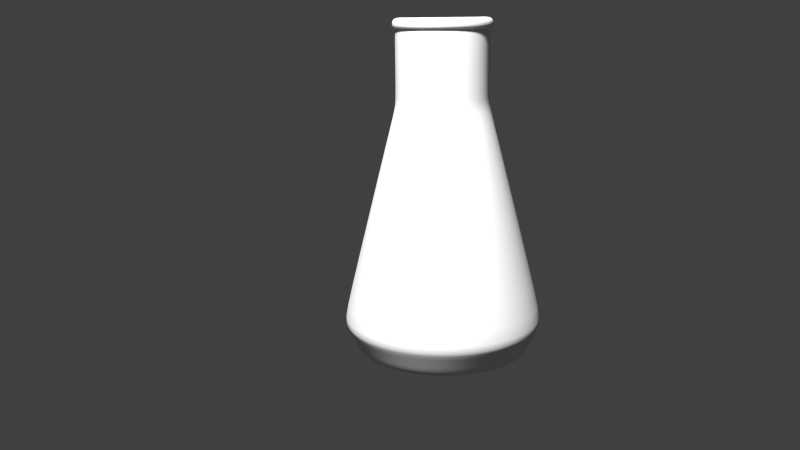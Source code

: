# Source: conical_flask01.blend  (saved by Blender 2.75.0; exported with 4.5.12 LTS)
import bpy
from mathutils import Matrix  # noqa: F401  (used for matrix-valued properties, if any)

bpy.ops.wm.read_factory_settings(use_empty=True)
scene = bpy.context.scene
scene.name = 'Scene'

# ---- collections
col_collection_15 = bpy.data.collections.new('Collection 15'); scene.collection.children.link(col_collection_15)
col_collection_20 = bpy.data.collections.new('Collection 20'); scene.collection.children.link(col_collection_20)

# ---- materials (node trees are filled in below, after node groups)
mat_conical_flask01 = bpy.data.materials.new('conical_flask01')
mat_conical_flask01.alpha_threshold = 0.0
mat_conical_flask01.use_transparent_shadow = False
mat_conical_flask01.roughness = 0.5

# ---- material node trees

# ---- world
world_world = bpy.data.worlds.new('World'); scene.world = world_world
world_world.color = (0.05088, 0.05088, 0.05088)
world_world.use_sun_shadow = False
world_world.sun_shadow_jitter_overblur = 0.0
world_world.cycles.sampling_method = 'MANUAL'
world_world.cycles.sample_map_resolution = 256

# ---- cameras
cam_camera = bpy.data.cameras.new('Camera')
cam_camera.clip_end = 100.0
cam_camera.lens = 35.0
cam_camera.sensor_width = 32.0
cam_camera.sensor_height = 18.0
cam_camera.ortho_scale = 7.314
cam_camera.dof.focus_distance = 0.0
cam_camera.dof.aperture_fstop = 128.0

# ---- lights
light_lamp = bpy.data.lights.new('Lamp', 'POINT')
light_lamp.transmission_factor = 0.0
light_lamp.cutoff_distance = 30.0
light_lamp.energy = 300.0
light_lamp.shadow_buffer_clip_start = 1.001
light_lamp.shadow_soft_size = 0.1
light_lamp.shadow_maximum_resolution = 0.006
light_lamp.use_absolute_resolution = True
light_lamp.cycles.use_multiple_importance_sampling = False

# ---- meshes
me_cylinder_001 = bpy.data.meshes.new('Cylinder.001')
me_cylinder_001.from_pydata([(2.728e-09, 0.6019, -1.0), (2.989e-08, 0.2716, 1.362), (0.1174, 0.5904, -1.0), (0.05299, 0.2664, 1.362), (0.2303, 0.5561, -1.0), (0.1039, 0.2509, 1.362), (0.3344, 0.5005, -1.0), (0.1509, 0.2258, 1.362), (0.4256, 0.4256, -1.0), (0.1921, 0.1921, 1.362), (0.5005, 0.3344, -1.0), (0.2258, 0.1509, 1.362), (0.5561, 0.2303, -1.0), (0.2509, 0.1039, 1.362), (0.5904, 0.1174, -1.0), (0.2664, 0.05299, 1.362), (0.6019, 4.26e-08, -1.0), (0.2716, 1.353e-07, 1.362), (0.5904, -0.1174, -1.0), (0.2664, -0.05299, 1.362), (0.5561, -0.2303, -1.0), (0.2509, -0.1039, 1.362), (0.5005, -0.3344, -1.0), (0.2258, -0.1509, 1.362), (0.4256, -0.4256, -1.0), (0.1921, -0.1921, 1.362), (0.3344, -0.5005, -1.0), (0.1509, -0.2258, 1.362), (0.2303, -0.5561, -1.0), (0.1039, -0.2509, 1.362), (0.1174, -0.5904, -1.0), (0.05299, -0.2664, 1.362), (-1.934e-07, -0.6019, -1.0), (-5.862e-08, -0.2716, 1.362), (-0.1174, -0.5904, -1.0), (-0.05299, -0.2664, 1.362), (-0.2303, -0.5561, -1.0), (-0.1039, -0.2509, 1.362), (-0.3344, -0.5005, -1.0), (-0.1509, -0.2258, 1.362), (-0.4256, -0.4256, -1.0), (-0.1921, -0.1921, 1.362), (-0.5005, -0.3344, -1.0), (-0.2258, -0.1509, 1.362), (-0.5561, -0.2303, -1.0), (-0.2509, -0.1039, 1.362), (-0.5904, -0.1174, -1.0), (-0.2664, -0.05299, 1.362), (-0.6019, 5.784e-07, -1.0), (-0.2716, 3.77e-07, 1.362), (-0.5904, 0.1174, -1.0), (-0.2664, 0.05299, 1.362), (-0.5561, 0.2303, -1.0), (-0.2509, 0.1039, 1.362), (-0.5005, 0.3344, -1.0), (-0.2258, 0.1509, 1.362), (-0.4256, 0.4256, -1.0), (-0.1921, 0.1921, 1.362), (-0.3344, 0.5005, -1.0), (-0.1509, 0.2258, 1.362), (-0.2303, 0.5561, -1.0), (-0.1039, 0.2509, 1.362), (-0.1174, 0.5904, -1.0), (-0.05299, 0.2664, 1.362), (-1.108e-08, 0.7182, -0.7541), (2.282e-08, 0.3243, 0.7664), (2.282e-08, 0.3243, 1.12), (2.282e-08, 0.3243, 1.292), (0.06326, 0.318, 1.292), (0.06326, 0.318, 1.12), (0.06326, 0.318, 0.7664), (0.1401, 0.7044, -0.7541), (0.1241, 0.2996, 1.292), (0.1241, 0.2996, 1.12), (0.1241, 0.2996, 0.7664), (0.2749, 0.6636, -0.7541), (0.1802, 0.2696, 1.292), (0.1802, 0.2696, 1.12), (0.1802, 0.2696, 0.7664), (0.399, 0.5972, -0.7541), (0.2293, 0.2293, 1.292), (0.2293, 0.2293, 1.12), (0.2293, 0.2293, 0.7664), (0.5079, 0.5079, -0.7541), (0.2696, 0.1802, 1.292), (0.2696, 0.1802, 1.12), (0.2696, 0.1802, 0.7664), (0.5972, 0.399, -0.7541), (0.2996, 0.1241, 1.292), (0.2996, 0.1241, 1.12), (0.2996, 0.1241, 0.7664), (0.6636, 0.2749, -0.7541), (0.318, 0.06326, 1.292), (0.318, 0.06326, 1.12), (0.318, 0.06326, 0.7664), (0.7044, 0.1401, -0.7541), (0.3243, 1.25e-07, 1.292), (0.3243, 1.25e-07, 1.12), (0.3243, 1.25e-07, 0.7664), (0.7182, 1.824e-08, -0.7541), (0.318, -0.06326, 1.292), (0.318, -0.06326, 1.12), (0.318, -0.06326, 0.7664), (0.7044, -0.1401, -0.7541), (0.2996, -0.1241, 1.292), (0.2996, -0.1241, 1.12), (0.2996, -0.1241, 0.7664), (0.6636, -0.2749, -0.7541), (0.2696, -0.1802, 1.292), (0.2696, -0.1802, 1.12), (0.2696, -0.1802, 0.7664), (0.5972, -0.399, -0.7541), (0.2293, -0.2293, 1.292), (0.2293, -0.2293, 1.12), (0.2293, -0.2293, 0.7664), (0.5079, -0.5079, -0.7541), (0.1802, -0.2696, 1.292), (0.1802, -0.2696, 1.12), (0.1802, -0.2696, 0.7664), (0.399, -0.5972, -0.7541), (0.1241, -0.2996, 1.292), (0.1241, -0.2996, 1.12), (0.1241, -0.2996, 0.7664), (0.2749, -0.6636, -0.7541), (0.06326, -0.318, 1.292), (0.06326, -0.318, 1.12), (0.06326, -0.318, 0.7664), (0.1401, -0.7044, -0.7541), (-8.284e-08, -0.3243, 1.292), (-8.284e-08, -0.3243, 1.12), (-8.284e-08, -0.3243, 0.7664), (-2.451e-07, -0.7182, -0.7541), (-0.06326, -0.318, 1.292), (-0.06326, -0.318, 1.12), (-0.06326, -0.318, 0.7664), (-0.1401, -0.7044, -0.7541), (-0.1241, -0.2996, 1.292), (-0.1241, -0.2996, 1.12), (-0.1241, -0.2996, 0.7664), (-0.2749, -0.6636, -0.7541), (-0.1802, -0.2696, 1.292), (-0.1802, -0.2696, 1.12), (-0.1802, -0.2696, 0.7664), (-0.399, -0.5972, -0.7541), (-0.2293, -0.2293, 1.292), (-0.2293, -0.2293, 1.12), (-0.2293, -0.2293, 0.7664), (-0.5079, -0.5079, -0.7541), (-0.2696, -0.1802, 1.292), (-0.2696, -0.1802, 1.12), (-0.2696, -0.1802, 0.7664), (-0.5972, -0.399, -0.7541), (-0.2996, -0.1241, 1.292), (-0.2996, -0.1241, 1.12), (-0.2996, -0.1241, 0.7664), (-0.6636, -0.2749, -0.7541), (-0.318, -0.06326, 1.292), (-0.318, -0.06326, 1.12), (-0.318, -0.06326, 0.7664), (-0.7044, -0.1401, -0.7541), (-0.3243, 4.136e-07, 1.292), (-0.3243, 4.136e-07, 1.12), (-0.3243, 4.136e-07, 0.7664), (-0.7182, 6.575e-07, -0.7541), (-0.318, 0.06326, 1.292), (-0.318, 0.06326, 1.12), (-0.318, 0.06326, 0.7664), (-0.7044, 0.1401, -0.7541), (-0.2996, 0.1241, 1.292), (-0.2996, 0.1241, 1.12), (-0.2996, 0.1241, 0.7664), (-0.6636, 0.2749, -0.7541), (-0.2696, 0.1802, 1.292), (-0.2696, 0.1802, 1.12), (-0.2696, 0.1802, 0.7664), (-0.5972, 0.399, -0.7541), (-0.2293, 0.2293, 1.292), (-0.2293, 0.2293, 1.12), (-0.2293, 0.2293, 0.7664), (-0.5079, 0.5079, -0.7541), (-0.1802, 0.2696, 1.292), (-0.1802, 0.2696, 1.12), (-0.1802, 0.2696, 0.7664), (-0.399, 0.5972, -0.7541), (-0.1241, 0.2996, 1.292), (-0.1241, 0.2996, 1.12), (-0.1241, 0.2996, 0.7664), (-0.2749, 0.6636, -0.7541), (-0.06326, 0.318, 1.292), (-0.06326, 0.318, 1.12), (-0.06326, 0.318, 0.7664), (-0.1401, 0.7044, -0.7541), (0.1385, 0.6964, -0.7715), (0.2717, 0.656, -0.7715), (0.3945, 0.5904, -0.7715), (0.5021, 0.5021, -0.7715), (0.5904, 0.3945, -0.7715), (0.656, 0.2717, -0.7715), (0.6964, 0.1385, -0.7715), (0.71, 1.996e-08, -0.7715), (0.6964, -0.1385, -0.7715), (0.656, -0.2717, -0.7715), (0.5904, -0.3945, -0.7715), (0.5021, -0.5021, -0.7715), (0.3945, -0.5904, -0.7715), (0.2717, -0.656, -0.7715), (0.1385, -0.6964, -0.7715), (-2.415e-07, -0.71, -0.7715), (-0.1385, -0.6964, -0.7715), (-0.2717, -0.656, -0.7715), (-0.3945, -0.5904, -0.7715), (-0.5021, -0.5021, -0.7715), (-0.5904, -0.3945, -0.7715), (-0.656, -0.2717, -0.7715), (-0.6964, -0.1385, -0.7715), (-0.71, 6.519e-07, -0.7715), (-0.6964, 0.1385, -0.7715), (-0.656, 0.2717, -0.7715), (-0.5904, 0.3945, -0.7715), (-0.5021, 0.5021, -0.7715), (-0.3945, 0.5904, -0.7715), (-0.2717, 0.656, -0.7715), (-0.1385, 0.6964, -0.7715), (-1.011e-08, 0.71, -0.7715), (0.121, 0.6082, -0.9615), (0.2373, 0.5729, -0.9615), (0.3445, 0.5156, -0.9615), (0.4385, 0.4385, -0.9615), (0.5156, 0.3445, -0.9615), (0.5729, 0.2373, -0.9615), (0.6082, 0.121, -0.9615), (0.6201, 3.879e-08, -0.9615), (0.6082, -0.121, -0.9615), (0.5729, -0.2373, -0.9615), (0.5156, -0.3445, -0.9615), (0.4385, -0.4385, -0.9615), (0.3445, -0.5156, -0.9615), (0.2373, -0.5729, -0.9615), (0.121, -0.6082, -0.9615), (-2.015e-07, -0.6201, -0.9615), (-0.121, -0.6082, -0.9615), (-0.2373, -0.5729, -0.9615), (-0.3445, -0.5156, -0.9615), (-0.4385, -0.4385, -0.9615), (-0.5156, -0.3445, -0.9615), (-0.5729, -0.2373, -0.9615), (-0.6082, -0.121, -0.9615), (-0.6201, 5.908e-07, -0.9615), (-0.6082, 0.121, -0.9615), (-0.5729, 0.2373, -0.9615), (-0.5156, 0.3445, -0.9615), (-0.4385, 0.4385, -0.9615), (-0.3445, 0.5156, -0.9615), (-0.2373, 0.5729, -0.9615), (-0.121, 0.6082, -0.9615), (5.637e-10, 0.6201, -0.9615), (2.223e-08, 0.3313, 0.7557), (0.06463, 0.3249, 0.7557), (0.1268, 0.3061, 0.7557), (0.1841, 0.2755, 0.7557), (0.2343, 0.2343, 0.7557), (0.2755, 0.1841, 0.7557), (0.3061, 0.1268, 0.7557), (0.3249, 0.06463, 0.7557), (0.3313, 1.229e-07, 0.7557), (0.3249, -0.06463, 0.7557), (0.3061, -0.1268, 0.7557), (0.2755, -0.1841, 0.7557), (0.2343, -0.2343, 0.7557), (0.1841, -0.2755, 0.7557), (0.1268, -0.3061, 0.7557), (0.06463, -0.3249, 0.7557), (-8.572e-08, -0.3313, 0.7557), (-0.06463, -0.3249, 0.7557), (-0.1268, -0.3061, 0.7557), (-0.1841, -0.2755, 0.7557), (-0.2343, -0.2343, 0.7557), (-0.2755, -0.1841, 0.7557), (-0.3061, -0.1268, 0.7557), (-0.3249, -0.06463, 0.7557), (-0.3313, 4.178e-07, 0.7557), (-0.3249, 0.06463, 0.7557), (-0.3061, 0.1268, 0.7557), (-0.2755, 0.1841, 0.7557), (-0.2343, 0.2343, 0.7557), (-0.1841, 0.2755, 0.7557), (-0.1268, 0.3061, 0.7557), (-0.06463, 0.3249, 0.7557), (0.06724, 0.338, 1.362), (1.992e-08, 0.3446, 1.362), (1.992e-08, 0.3446, 1.292), (0.1319, 0.3184, 1.362), (0.1915, 0.2866, 1.362), (0.2437, 0.2437, 1.362), (0.2866, 0.1915, 1.362), (0.3184, 0.1319, 1.362), (0.338, 0.06724, 1.362), (0.3446, 1.207e-07, 1.362), (0.338, -0.06724, 1.362), (0.3184, -0.1319, 1.362), (0.2866, -0.1915, 1.362), (0.2437, -0.2437, 1.362), (0.1915, -0.2866, 1.362), (0.1319, -0.3184, 1.362), (0.06724, -0.338, 1.362), (-9.238e-08, -0.3446, 1.362), (-0.06724, -0.338, 1.362), (-0.1319, -0.3184, 1.362), (-0.1915, -0.2866, 1.362), (-0.2437, -0.2437, 1.362), (-0.2866, -0.1915, 1.362), (-0.3184, -0.1319, 1.362), (-0.338, -0.06724, 1.362), (-0.3446, 4.275e-07, 1.362), (-0.338, 0.06724, 1.362), (-0.3184, 0.1319, 1.362), (-0.2866, 0.1915, 1.362), (-0.2437, 0.2437, 1.362), (-0.1915, 0.2866, 1.362), (-0.1319, 0.3184, 1.362), (-0.06724, 0.338, 1.362), (0.06724, 0.338, 1.292), (0.1319, 0.3184, 1.292), (0.1915, 0.2866, 1.292), (0.2437, 0.2437, 1.292), (0.2866, 0.1915, 1.292), (0.3184, 0.1319, 1.292), (0.338, 0.06724, 1.292), (0.3446, 1.207e-07, 1.292), (0.338, -0.06724, 1.292), (0.3184, -0.1319, 1.292), (0.2866, -0.1915, 1.292), (0.2437, -0.2437, 1.292), (0.1915, -0.2866, 1.292), (0.1319, -0.3184, 1.292), (0.06724, -0.338, 1.292), (-9.238e-08, -0.3446, 1.292), (-0.06724, -0.338, 1.292), (-0.1319, -0.3184, 1.292), (-0.1915, -0.2866, 1.292), (-0.2437, -0.2437, 1.292), (-0.2866, -0.1915, 1.292), (-0.3184, -0.1319, 1.292), (-0.338, -0.06724, 1.292), (-0.3446, 4.275e-07, 1.292), (-0.338, 0.06724, 1.292), (-0.3184, 0.1319, 1.292), (-0.2866, 0.1915, 1.292), (-0.2437, 0.2437, 1.292), (-0.1915, 0.2866, 1.292), (-0.1319, 0.3184, 1.292), (-0.06724, 0.338, 1.292), (2.282e-08, 0.3243, 1.285), (0.06326, 0.318, 1.285), (0.1241, 0.2996, 1.285), (0.1802, 0.2696, 1.285), (0.2293, 0.2293, 1.285), (0.2696, 0.1802, 1.285), (0.2996, 0.1241, 1.285), (0.318, 0.06326, 1.285), (0.3243, 1.25e-07, 1.285), (0.318, -0.06326, 1.285), (0.2996, -0.1241, 1.285), (0.2696, -0.1802, 1.285), (0.2293, -0.2293, 1.285), (0.1802, -0.2696, 1.285), (0.1241, -0.2996, 1.285), (0.06326, -0.318, 1.285), (-8.284e-08, -0.3243, 1.285), (-0.06326, -0.318, 1.285), (-0.1241, -0.2996, 1.285), (-0.1802, -0.2696, 1.285), (-0.2293, -0.2293, 1.285), (-0.2696, -0.1802, 1.285), (-0.2996, -0.1241, 1.285), (-0.318, -0.06326, 1.285), (-0.3243, 4.136e-07, 1.285), (-0.318, 0.06326, 1.285), (-0.2996, 0.1241, 1.285), (-0.2696, 0.1802, 1.285), (-0.2293, 0.2293, 1.285), (-0.1802, 0.2696, 1.285), (-0.1241, 0.2996, 1.285), (-0.06326, 0.318, 1.285)], [], [(76, 72, 322, 323), (53, 55, 316, 315), (156, 152, 342, 343), (1, 3, 288, 289), (35, 37, 307, 306), (104, 100, 329, 330), (17, 19, 298, 297), (184, 180, 349, 350), (132, 128, 336, 337), (51, 53, 315, 314), (80, 76, 323, 324), (33, 35, 306, 305), (160, 156, 343, 344), (15, 17, 297, 296), (108, 104, 330, 331), (49, 51, 314, 313), (67, 188, 351, 290), (136, 132, 337, 338), (31, 33, 305, 304), (84, 80, 324, 325), (13, 15, 296, 295), (164, 160, 344, 345), (112, 108, 331, 332), (47, 49, 313, 312), (29, 31, 304, 303), (188, 184, 350, 351), (11, 13, 295, 294), (140, 136, 338, 339), (88, 84, 325, 326), (63, 1, 289, 320), (45, 47, 312, 311), (168, 164, 345, 346), (0, 2, 4, 6, 8, 10, 12, 14, 16, 18, 20, 22, 24, 26, 28, 30, 32, 34, 36, 38, 40, 42, 44, 46, 48, 50, 52, 54, 56, 58, 60, 62), (221, 187, 191, 222), (286, 186, 190, 287), (186, 185, 189, 190), (382, 184, 188, 383), (222, 191, 64, 223), (287, 190, 65, 256), (190, 189, 66, 65), (383, 188, 67, 352), (220, 183, 187, 221), (285, 182, 186, 286), (182, 181, 185, 186), (381, 180, 184, 382), (219, 179, 183, 220), (284, 178, 182, 285), (178, 177, 181, 182), (380, 176, 180, 381), (218, 175, 179, 219), (283, 174, 178, 284), (174, 173, 177, 178), (379, 172, 176, 380), (217, 171, 175, 218), (282, 170, 174, 283), (170, 169, 173, 174), (378, 168, 172, 379), (216, 167, 171, 217), (281, 166, 170, 282), (166, 165, 169, 170), (377, 164, 168, 378), (215, 163, 167, 216), (280, 162, 166, 281), (162, 161, 165, 166), (376, 160, 164, 377), (214, 159, 163, 215), (279, 158, 162, 280), (158, 157, 161, 162), (375, 156, 160, 376), (213, 155, 159, 214), (278, 154, 158, 279), (154, 153, 157, 158), (374, 152, 156, 375), (212, 151, 155, 213), (277, 150, 154, 278), (150, 149, 153, 154), (373, 148, 152, 374), (211, 147, 151, 212), (276, 146, 150, 277), (146, 145, 149, 150), (372, 144, 148, 373), (210, 143, 147, 211), (275, 142, 146, 276), (142, 141, 145, 146), (371, 140, 144, 372), (209, 139, 143, 210), (274, 138, 142, 275), (138, 137, 141, 142), (370, 136, 140, 371), (208, 135, 139, 209), (273, 134, 138, 274), (134, 133, 137, 138), (369, 132, 136, 370), (207, 131, 135, 208), (272, 130, 134, 273), (130, 129, 133, 134), (368, 128, 132, 369), (206, 127, 131, 207), (271, 126, 130, 272), (126, 125, 129, 130), (367, 124, 128, 368), (205, 123, 127, 206), (270, 122, 126, 271), (122, 121, 125, 126), (366, 120, 124, 367), (204, 119, 123, 205), (269, 118, 122, 270), (118, 117, 121, 122), (365, 116, 120, 366), (203, 115, 119, 204), (268, 114, 118, 269), (114, 113, 117, 118), (364, 112, 116, 365), (202, 111, 115, 203), (267, 110, 114, 268), (110, 109, 113, 114), (363, 108, 112, 364), (201, 107, 111, 202), (266, 106, 110, 267), (106, 105, 109, 110), (362, 104, 108, 363), (200, 103, 107, 201), (265, 102, 106, 266), (102, 101, 105, 106), (361, 100, 104, 362), (199, 99, 103, 200), (264, 98, 102, 265), (98, 97, 101, 102), (360, 96, 100, 361), (198, 95, 99, 199), (263, 94, 98, 264), (94, 93, 97, 98), (359, 92, 96, 360), (197, 91, 95, 198), (262, 90, 94, 263), (90, 89, 93, 94), (358, 88, 92, 359), (196, 87, 91, 197), (261, 86, 90, 262), (86, 85, 89, 90), (357, 84, 88, 358), (195, 83, 87, 196), (260, 82, 86, 261), (82, 81, 85, 86), (356, 80, 84, 357), (194, 79, 83, 195), (259, 78, 82, 260), (78, 77, 81, 82), (355, 76, 80, 356), (193, 75, 79, 194), (258, 74, 78, 259), (74, 73, 77, 78), (354, 72, 76, 355), (192, 71, 75, 193), (257, 70, 74, 258), (70, 69, 73, 74), (353, 68, 72, 354), (223, 64, 71, 192), (256, 65, 70, 257), (65, 66, 69, 70), (352, 67, 68, 353), (255, 223, 192, 224), (224, 192, 193, 225), (225, 193, 194, 226), (226, 194, 195, 227), (227, 195, 196, 228), (228, 196, 197, 229), (229, 197, 198, 230), (230, 198, 199, 231), (231, 199, 200, 232), (232, 200, 201, 233), (233, 201, 202, 234), (234, 202, 203, 235), (235, 203, 204, 236), (236, 204, 205, 237), (237, 205, 206, 238), (238, 206, 207, 239), (239, 207, 208, 240), (240, 208, 209, 241), (241, 209, 210, 242), (242, 210, 211, 243), (243, 211, 212, 244), (244, 212, 213, 245), (245, 213, 214, 246), (246, 214, 215, 247), (247, 215, 216, 248), (248, 216, 217, 249), (249, 217, 218, 250), (250, 218, 219, 251), (251, 219, 220, 252), (252, 220, 221, 253), (254, 222, 223, 255), (253, 221, 222, 254), (60, 253, 254, 62), (62, 254, 255, 0), (58, 252, 253, 60), (56, 251, 252, 58), (54, 250, 251, 56), (52, 249, 250, 54), (50, 248, 249, 52), (48, 247, 248, 50), (46, 246, 247, 48), (44, 245, 246, 46), (42, 244, 245, 44), (40, 243, 244, 42), (38, 242, 243, 40), (36, 241, 242, 38), (34, 240, 241, 36), (32, 239, 240, 34), (30, 238, 239, 32), (28, 237, 238, 30), (26, 236, 237, 28), (24, 235, 236, 26), (22, 234, 235, 24), (20, 233, 234, 22), (18, 232, 233, 20), (16, 231, 232, 18), (14, 230, 231, 16), (12, 229, 230, 14), (10, 228, 229, 12), (8, 227, 228, 10), (6, 226, 227, 8), (4, 225, 226, 6), (2, 224, 225, 4), (0, 255, 224, 2), (64, 256, 257, 71), (71, 257, 258, 75), (75, 258, 259, 79), (79, 259, 260, 83), (83, 260, 261, 87), (87, 261, 262, 91), (91, 262, 263, 95), (95, 263, 264, 99), (99, 264, 265, 103), (103, 265, 266, 107), (107, 266, 267, 111), (111, 267, 268, 115), (115, 268, 269, 119), (119, 269, 270, 123), (123, 270, 271, 127), (127, 271, 272, 131), (131, 272, 273, 135), (135, 273, 274, 139), (139, 274, 275, 143), (143, 275, 276, 147), (147, 276, 277, 151), (151, 277, 278, 155), (155, 278, 279, 159), (159, 279, 280, 163), (163, 280, 281, 167), (167, 281, 282, 171), (171, 282, 283, 175), (175, 283, 284, 179), (179, 284, 285, 183), (183, 285, 286, 187), (191, 287, 256, 64), (187, 286, 287, 191), (290, 289, 288, 321), (321, 288, 291, 322), (322, 291, 292, 323), (323, 292, 293, 324), (324, 293, 294, 325), (325, 294, 295, 326), (326, 295, 296, 327), (327, 296, 297, 328), (328, 297, 298, 329), (329, 298, 299, 330), (330, 299, 300, 331), (331, 300, 301, 332), (332, 301, 302, 333), (333, 302, 303, 334), (334, 303, 304, 335), (335, 304, 305, 336), (336, 305, 306, 337), (337, 306, 307, 338), (338, 307, 308, 339), (339, 308, 309, 340), (340, 309, 310, 341), (341, 310, 311, 342), (342, 311, 312, 343), (343, 312, 313, 344), (344, 313, 314, 345), (345, 314, 315, 346), (346, 315, 316, 347), (347, 316, 317, 348), (348, 317, 318, 349), (349, 318, 319, 350), (351, 320, 289, 290), (350, 319, 320, 351), (19, 21, 299, 298), (128, 124, 335, 336), (180, 176, 348, 349), (37, 39, 308, 307), (55, 57, 317, 316), (100, 96, 328, 329), (152, 148, 341, 342), (3, 5, 291, 288), (21, 23, 300, 299), (72, 68, 321, 322), (39, 41, 309, 308), (124, 120, 334, 335), (176, 172, 347, 348), (57, 59, 318, 317), (5, 7, 292, 291), (96, 92, 327, 328), (23, 25, 301, 300), (148, 144, 340, 341), (41, 43, 310, 309), (68, 67, 290, 321), (59, 61, 319, 318), (120, 116, 333, 334), (7, 9, 293, 292), (172, 168, 346, 347), (25, 27, 302, 301), (92, 88, 326, 327), (43, 45, 311, 310), (144, 140, 339, 340), (61, 63, 320, 319), (9, 11, 294, 293), (116, 112, 332, 333), (27, 29, 303, 302), (66, 352, 353, 69), (69, 353, 354, 73), (73, 354, 355, 77), (77, 355, 356, 81), (81, 356, 357, 85), (85, 357, 358, 89), (89, 358, 359, 93), (93, 359, 360, 97), (97, 360, 361, 101), (101, 361, 362, 105), (105, 362, 363, 109), (109, 363, 364, 113), (113, 364, 365, 117), (117, 365, 366, 121), (121, 366, 367, 125), (125, 367, 368, 129), (129, 368, 369, 133), (133, 369, 370, 137), (137, 370, 371, 141), (141, 371, 372, 145), (145, 372, 373, 149), (149, 373, 374, 153), (153, 374, 375, 157), (157, 375, 376, 161), (161, 376, 377, 165), (165, 377, 378, 169), (169, 378, 379, 173), (173, 379, 380, 177), (177, 380, 381, 181), (181, 381, 382, 185), (189, 383, 352, 66), (185, 382, 383, 189)])
me_cylinder_001.polygons.foreach_set('use_smooth', [1, 0, 1, 0, 0, 1, 0, 1, 1, 0, 1, 0, 1, 0, 1, 0, 1, 1, 0, 1, 0, 1, 1, 0, 0, 1, 0, 1, 1, 0, 0, 1, 1, 1, 1, 1, 1, 1, 1, 1, 1, 1, 1, 1, 1, 1, 1, 1, 1, 1, 1, 1, 1, 1, 1, 1, 1, 1, 1, 1, 1, 1, 1, 1, 1, 1, 1, 1, 1, 1, 1, 1, 1, 1, 1, 1, 1, 1, 1, 1, 1, 1, 1, 1, 1, 1, 1, 1, 1, 1, 1, 1, 1, 1, 1, 1, 1, 1, 1, 1, 1, 1, 1, 1, 1, 1, 1, 1, 1, 1, 1, 1, 1, 1, 1, 1, 1, 1, 1, 1, 1, 1, 1, 1, 1, 1, 1, 1, 1, 1, 1, 1, 1, 1, 1, 1, 1, 1, 1, 1, 1, 1, 1, 1, 1, 1, 1, 1, 1, 1, 1, 1, 1, 1, 1, 1, 1, 1, 1, 1, 1, 1, 1, 1, 1, 1, 1, 1, 1, 1, 1, 1, 1, 1, 1, 1, 1, 1, 1, 1, 1, 1, 1, 1, 1, 1, 1, 1, 1, 1, 1, 1, 1, 1, 1, 1, 1, 1, 1, 1, 1, 1, 1, 1, 1, 1, 1, 1, 1, 1, 1, 1, 1, 1, 1, 1, 1, 1, 1, 1, 1, 1, 1, 1, 1, 1, 1, 1, 1, 1, 1, 1, 1, 1, 1, 1, 1, 1, 1, 1, 1, 1, 1, 1, 1, 1, 1, 1, 1, 1, 1, 1, 1, 1, 1, 1, 1, 1, 1, 1, 1, 1, 1, 1, 1, 1, 1, 1, 1, 1, 1, 1, 1, 1, 1, 1, 1, 1, 1, 1, 1, 1, 1, 1, 1, 1, 1, 1, 1, 0, 1, 1, 0, 0, 1, 1, 0, 0, 1, 0, 1, 1, 0, 0, 1, 0, 1, 0, 1, 0, 1, 0, 1, 0, 1, 0, 1, 0, 0, 1, 0, 1, 1, 1, 1, 1, 1, 1, 1, 1, 1, 1, 1, 1, 1, 1, 1, 1, 1, 1, 1, 1, 1, 1, 1, 1, 1, 1, 1, 1, 1, 1, 1])
_uv = me_cylinder_001.uv_layers.new(name='UVMap')
_uv.uv.foreach_set('vector', [0.678, 0.6002, 0.6912, 0.6039, 0.6901, 0.6081, 0.6768, 0.6043, 0.4122, 0.7508, 0.4192, 0.7404, 0.4343, 0.7484, 0.4255, 0.7617, 0.4134, 0.5816, 0.4266, 0.5791, 0.4273, 0.5832, 0.4142, 0.5857, 0.4192, 0.6801, 0.4122, 0.6697, 0.4255, 0.6588, 0.4343, 0.672, 0.3135, 0.7508, 0.3223, 0.7596, 0.3114, 0.7729, 0.3002, 0.7617, 0.5855, 0.5781, 0.5987, 0.5805, 0.5979, 0.5846, 0.5848, 0.5822, 0.3327, 0.6539, 0.3223, 0.6609, 0.3114, 0.6476, 0.3246, 0.6387, 0.3216, 0.6053, 0.3345, 0.6016, 0.3357, 0.6056, 0.3227, 0.6093, 0.4928, 0.572, 0.5061, 0.5717, 0.5061, 0.5758, 0.493, 0.5761, 0.4034, 0.7596, 0.4122, 0.7508, 0.4255, 0.7617, 0.4143, 0.7729, 0.6647, 0.5965, 0.678, 0.6002, 0.6768, 0.6043, 0.6636, 0.6006, 0.3065, 0.7404, 0.3135, 0.7508, 0.3002, 0.7617, 0.2913, 0.7484, 0.4002, 0.5844, 0.4134, 0.5816, 0.4142, 0.5857, 0.4011, 0.5885, 0.3443, 0.6491, 0.3327, 0.6539, 0.3246, 0.6387, 0.3393, 0.6327, 0.5723, 0.5761, 0.5855, 0.5781, 0.5848, 0.5822, 0.5717, 0.5802, 0.393, 0.7666, 0.4034, 0.7596, 0.4143, 0.7729, 0.4011, 0.7817, 0.2965, 0.6121, 0.3089, 0.6089, 0.3099, 0.6128, 0.2971, 0.6159, 0.4796, 0.5727, 0.4928, 0.572, 0.493, 0.5761, 0.4798, 0.5768, 0.3017, 0.7288, 0.3065, 0.7404, 0.2913, 0.7484, 0.2853, 0.7338, 0.6515, 0.5929, 0.6647, 0.5965, 0.6636, 0.6006, 0.6504, 0.5969, 0.3566, 0.6467, 0.3443, 0.6491, 0.3393, 0.6327, 0.3549, 0.6296, 0.387, 0.5875, 0.4002, 0.5844, 0.4011, 0.5885, 0.388, 0.5915, 0.559, 0.5745, 0.5723, 0.5761, 0.5717, 0.5802, 0.5586, 0.5786, 0.3814, 0.7714, 0.393, 0.7666, 0.4011, 0.7817, 0.3864, 0.7878, 0.2993, 0.7165, 0.3017, 0.7288, 0.2853, 0.7338, 0.2822, 0.7182, 0.3089, 0.6089, 0.3216, 0.6053, 0.3227, 0.6093, 0.3099, 0.6128, 0.3691, 0.6467, 0.3566, 0.6467, 0.3549, 0.6296, 0.3708, 0.6296, 0.4663, 0.5737, 0.4796, 0.5727, 0.4798, 0.5768, 0.4667, 0.5778, 0.6383, 0.5894, 0.6515, 0.5929, 0.6504, 0.5969, 0.6372, 0.5935, 0.424, 0.6917, 0.4192, 0.6801, 0.4343, 0.672, 0.4404, 0.6867, 0.3691, 0.7738, 0.3814, 0.7714, 0.3864, 0.7878, 0.3708, 0.7909, 0.3738, 0.5908, 0.387, 0.5875, 0.388, 0.5915, 0.3748, 0.5948, 0.1549, 0.6296, 0.1821, 0.635, 0.2078, 0.6456, 0.2308, 0.661, 0.2505, 0.6806, 0.2659, 0.7037, 0.2765, 0.7294, 0.2819, 0.7566, 0.2819, 0.7843, 0.2765, 0.8116, 0.2659, 0.8372, 0.2505, 0.8603, 0.2308, 0.8799, 0.2078, 0.8953, 0.1821, 0.9059, 0.1549, 0.9114, 0.1271, 0.9114, 0.09992, 0.9059, 0.07428, 0.8953, 0.0512, 0.8799, 0.03158, 0.8603, 0.01616, 0.8372, 0.005538, 0.8116, 0.0001236, 0.7843, 0.0001236, 0.7566, 0.005538, 0.7294, 0.01616, 0.7037, 0.03158, 0.6806, 0.0512, 0.661, 0.07428, 0.6456, 0.09992, 0.635, 0.1271, 0.6296, 0.08671, 0.179, 0.0888, 0.183, 0.05948, 0.1987, 0.05729, 0.1945, 0.2821, 0.4926, 0.2834, 0.4953, 0.27, 0.5021, 0.2686, 0.4995, 0.2834, 0.4953, 0.3112, 0.5706, 0.2984, 0.5749, 0.27, 0.5021, 0.3213, 0.604, 0.3216, 0.6053, 0.3089, 0.6089, 0.3086, 0.6076, 0.05729, 0.1945, 0.05948, 0.1987, 0.02866, 0.2151, 0.0265, 0.2106, 0.2686, 0.4995, 0.27, 0.5021, 0.2574, 0.5093, 0.2559, 0.5069, 0.27, 0.5021, 0.2984, 0.5749, 0.2859, 0.5794, 0.2574, 0.5093, 0.3086, 0.6076, 0.3089, 0.6089, 0.2965, 0.6121, 0.2962, 0.6109, 0.1154, 0.1642, 0.1174, 0.1681, 0.0888, 0.183, 0.08671, 0.179, 0.2961, 0.4861, 0.2974, 0.4889, 0.2834, 0.4953, 0.2821, 0.4926, 0.2974, 0.4889, 0.3242, 0.5663, 0.3112, 0.5706, 0.2834, 0.4953, 0.3342, 0.6003, 0.3345, 0.6016, 0.3216, 0.6053, 0.3213, 0.604, 0.1438, 0.1502, 0.1457, 0.1542, 0.1174, 0.1681, 0.1154, 0.1642, 0.3107, 0.48, 0.3118, 0.4829, 0.2974, 0.4889, 0.2961, 0.4861, 0.3118, 0.4829, 0.3374, 0.5622, 0.3242, 0.5663, 0.2974, 0.4889, 0.3472, 0.5966, 0.3476, 0.5979, 0.3345, 0.6016, 0.3342, 0.6003, 0.1723, 0.1371, 0.174, 0.1411, 0.1457, 0.1542, 0.1438, 0.1502, 0.3256, 0.4744, 0.3267, 0.4774, 0.3118, 0.4829, 0.3107, 0.48, 0.3267, 0.4774, 0.3509, 0.5582, 0.3374, 0.5622, 0.3118, 0.4829, 0.3603, 0.5929, 0.3607, 0.5942, 0.3476, 0.5979, 0.3472, 0.5966, 0.201, 0.125, 0.2026, 0.129, 0.174, 0.1411, 0.1723, 0.1371, 0.3409, 0.4692, 0.3419, 0.4722, 0.3267, 0.4774, 0.3256, 0.4744, 0.3419, 0.4722, 0.3645, 0.5545, 0.3509, 0.5582, 0.3267, 0.4774, 0.3735, 0.5895, 0.3738, 0.5908, 0.3607, 0.5942, 0.3603, 0.5929, 0.2299, 0.1139, 0.2314, 0.1179, 0.2026, 0.129, 0.201, 0.125, 0.3565, 0.4644, 0.3574, 0.4676, 0.3419, 0.4722, 0.3409, 0.4692, 0.3574, 0.4676, 0.3783, 0.551, 0.3645, 0.5545, 0.3419, 0.4722, 0.3867, 0.5862, 0.387, 0.5875, 0.3738, 0.5908, 0.3735, 0.5895, 0.2592, 0.1038, 0.2605, 0.1078, 0.2314, 0.1179, 0.2299, 0.1139, 0.3724, 0.4601, 0.3732, 0.4633, 0.3574, 0.4676, 0.3565, 0.4644, 0.3732, 0.4633, 0.3922, 0.5477, 0.3783, 0.551, 0.3574, 0.4676, 0.3999, 0.5831, 0.4002, 0.5844, 0.387, 0.5875, 0.3867, 0.5862, 0.2889, 0.09476, 0.29, 0.09888, 0.2605, 0.1078, 0.2592, 0.1038, 0.3886, 0.4563, 0.3893, 0.4595, 0.3732, 0.4633, 0.3724, 0.4601, 0.3893, 0.4595, 0.4062, 0.5448, 0.3922, 0.5477, 0.3732, 0.4633, 0.4131, 0.5803, 0.4134, 0.5816, 0.4002, 0.5844, 0.3999, 0.5831, 0.3188, 0.08688, 0.3198, 0.09105, 0.29, 0.09888, 0.2889, 0.09476, 0.4049, 0.453, 0.4055, 0.4562, 0.3893, 0.4595, 0.3886, 0.4563, 0.4055, 0.4562, 0.4203, 0.5422, 0.4062, 0.5448, 0.3893, 0.4595, 0.4264, 0.5778, 0.4266, 0.5791, 0.4134, 0.5816, 0.4131, 0.5803, 0.349, 0.08016, 0.3499, 0.08436, 0.3198, 0.09105, 0.3188, 0.08688, 0.4214, 0.4501, 0.4219, 0.4534, 0.4055, 0.4562, 0.4049, 0.453, 0.4219, 0.4534, 0.4345, 0.5399, 0.4203, 0.5422, 0.4055, 0.4562, 0.4396, 0.5757, 0.4398, 0.577, 0.4266, 0.5791, 0.4264, 0.5778, 0.3795, 0.07461, 0.3802, 0.07885, 0.3499, 0.08436, 0.349, 0.08016, 0.438, 0.4477, 0.4384, 0.451, 0.4219, 0.4534, 0.4214, 0.4501, 0.4384, 0.451, 0.4487, 0.538, 0.4345, 0.5399, 0.4219, 0.4534, 0.4529, 0.5738, 0.4531, 0.5752, 0.4398, 0.577, 0.4396, 0.5757, 0.4102, 0.07025, 0.4107, 0.07451, 0.3802, 0.07885, 0.3795, 0.07461, 0.4548, 0.4458, 0.4551, 0.4492, 0.4384, 0.451, 0.438, 0.4477, 0.4551, 0.4492, 0.463, 0.5365, 0.4487, 0.538, 0.4384, 0.451, 0.4662, 0.5724, 0.4663, 0.5737, 0.4531, 0.5752, 0.4529, 0.5738, 0.441, 0.0671, 0.4414, 0.07137, 0.4107, 0.07451, 0.4102, 0.07025, 0.4716, 0.4445, 0.4718, 0.4478, 0.4551, 0.4492, 0.4548, 0.4458, 0.4718, 0.4478, 0.4772, 0.5354, 0.463, 0.5365, 0.4551, 0.4492, 0.4795, 0.5713, 0.4796, 0.5727, 0.4663, 0.5737, 0.4662, 0.5724, 0.472, 0.06514, 0.4722, 0.06943, 0.4414, 0.07137, 0.441, 0.0671, 0.4885, 0.4437, 0.4886, 0.447, 0.4718, 0.4478, 0.4716, 0.4445, 0.4886, 0.447, 0.4916, 0.5348, 0.4772, 0.5354, 0.4718, 0.4478, 0.4928, 0.5707, 0.4928, 0.572, 0.4796, 0.5727, 0.4795, 0.5713, 0.503, 0.0644, 0.503, 0.06869, 0.4722, 0.06943, 0.472, 0.06514, 0.5054, 0.4433, 0.5054, 0.4467, 0.4886, 0.447, 0.4885, 0.4437, 0.5054, 0.4467, 0.5059, 0.5345, 0.4916, 0.5348, 0.4886, 0.447, 0.5061, 0.5704, 0.5061, 0.5717, 0.4928, 0.572, 0.4928, 0.5707, 0.534, 0.06487, 0.5338, 0.06916, 0.503, 0.06869, 0.503, 0.0644, 0.5223, 0.4435, 0.5222, 0.4469, 0.5054, 0.4467, 0.5054, 0.4433, 0.5222, 0.4469, 0.5202, 0.5346, 0.5059, 0.5345, 0.5054, 0.4467, 0.5194, 0.5705, 0.5193, 0.5718, 0.5061, 0.5717, 0.5061, 0.5704, 0.565, 0.06656, 0.5646, 0.07084, 0.5338, 0.06916, 0.534, 0.06487, 0.5391, 0.4442, 0.539, 0.4476, 0.5222, 0.4469, 0.5223, 0.4435, 0.539, 0.4476, 0.5345, 0.5351, 0.5202, 0.5346, 0.5222, 0.4469, 0.5326, 0.571, 0.5326, 0.5723, 0.5193, 0.5718, 0.5194, 0.5705, 0.5958, 0.06945, 0.5954, 0.07372, 0.5646, 0.07084, 0.565, 0.06656, 0.556, 0.4455, 0.5557, 0.4488, 0.539, 0.4476, 0.5391, 0.4442, 0.5557, 0.4488, 0.5488, 0.5361, 0.5345, 0.5351, 0.539, 0.4476, 0.5459, 0.5719, 0.5458, 0.5732, 0.5326, 0.5723, 0.5326, 0.571, 0.6266, 0.07356, 0.6259, 0.0778, 0.5954, 0.07372, 0.5958, 0.06945, 0.5727, 0.4472, 0.5723, 0.4505, 0.5557, 0.4488, 0.556, 0.4455, 0.5723, 0.4505, 0.563, 0.5374, 0.5488, 0.5361, 0.5557, 0.4488, 0.5592, 0.5732, 0.559, 0.5745, 0.5458, 0.5732, 0.5459, 0.5719, 0.6571, 0.07886, 0.6563, 0.08306, 0.6259, 0.0778, 0.6266, 0.07356, 0.5893, 0.4495, 0.5888, 0.4527, 0.5723, 0.4505, 0.5727, 0.4472, 0.5888, 0.4527, 0.5773, 0.5391, 0.563, 0.5374, 0.5723, 0.4505, 0.5724, 0.5748, 0.5723, 0.5761, 0.559, 0.5745, 0.5592, 0.5732, 0.6874, 0.08534, 0.6864, 0.08951, 0.6563, 0.08306, 0.6571, 0.07886, 0.6058, 0.4522, 0.6052, 0.4554, 0.5888, 0.4527, 0.5893, 0.4495, 0.6052, 0.4554, 0.5914, 0.5412, 0.5773, 0.5391, 0.5888, 0.4527, 0.5857, 0.5768, 0.5855, 0.5781, 0.5723, 0.5761, 0.5724, 0.5748, 0.7174, 0.09298, 0.7162, 0.0971, 0.6864, 0.08951, 0.6874, 0.08534, 0.6221, 0.4554, 0.6214, 0.4586, 0.6052, 0.4554, 0.6058, 0.4522, 0.6214, 0.4586, 0.6055, 0.5437, 0.5914, 0.5412, 0.6052, 0.4554, 0.5989, 0.5792, 0.5987, 0.5805, 0.5855, 0.5781, 0.5857, 0.5768, 0.747, 0.1017, 0.7457, 0.1058, 0.7162, 0.0971, 0.7174, 0.09298, 0.6382, 0.4591, 0.6374, 0.4622, 0.6214, 0.4586, 0.6221, 0.4554, 0.6374, 0.4622, 0.6195, 0.5465, 0.6055, 0.5437, 0.6214, 0.4586, 0.6122, 0.5819, 0.6119, 0.5832, 0.5987, 0.5805, 0.5989, 0.5792, 0.7762, 0.1116, 0.7748, 0.1156, 0.7457, 0.1058, 0.747, 0.1017, 0.654, 0.4632, 0.6532, 0.4663, 0.6374, 0.4622, 0.6382, 0.4591, 0.6532, 0.4663, 0.6335, 0.5496, 0.6195, 0.5465, 0.6374, 0.4622, 0.6254, 0.5848, 0.6251, 0.5861, 0.6119, 0.5832, 0.6122, 0.5819, 0.8051, 0.1224, 0.8035, 0.1264, 0.7748, 0.1156, 0.7762, 0.1116, 0.6696, 0.4678, 0.6687, 0.4708, 0.6532, 0.4663, 0.654, 0.4632, 0.6687, 0.4708, 0.6473, 0.553, 0.6335, 0.5496, 0.6532, 0.4663, 0.6386, 0.5881, 0.6383, 0.5894, 0.6251, 0.5861, 0.6254, 0.5848, 0.8336, 0.1342, 0.8319, 0.1381, 0.8035, 0.1264, 0.8051, 0.1224, 0.6849, 0.4727, 0.6839, 0.4757, 0.6687, 0.4708, 0.6696, 0.4678, 0.6839, 0.4757, 0.6611, 0.5566, 0.6473, 0.553, 0.6687, 0.4708, 0.6519, 0.5915, 0.6515, 0.5929, 0.6383, 0.5894, 0.6386, 0.5881, 0.8617, 0.1469, 0.8599, 0.1507, 0.8319, 0.1381, 0.8336, 0.1342, 0.6999, 0.4781, 0.6988, 0.4811, 0.6839, 0.4757, 0.6849, 0.4727, 0.6988, 0.4811, 0.6746, 0.5604, 0.6611, 0.5566, 0.6839, 0.4757, 0.6651, 0.5952, 0.6647, 0.5965, 0.6515, 0.5929, 0.6519, 0.5915, 0.8898, 0.1602, 0.8879, 0.1641, 0.8599, 0.1507, 0.8617, 0.1469, 0.7145, 0.4839, 0.7133, 0.4868, 0.6988, 0.4811, 0.6999, 0.4781, 0.7133, 0.4868, 0.6881, 0.5644, 0.6746, 0.5604, 0.6988, 0.4811, 0.6783, 0.5989, 0.678, 0.6002, 0.6647, 0.5965, 0.6651, 0.5952, 0.918, 0.1742, 0.9161, 0.1781, 0.8879, 0.1641, 0.8898, 0.1602, 0.7286, 0.4901, 0.7274, 0.4929, 0.7133, 0.4868, 0.7145, 0.4839, 0.7274, 0.4929, 0.7013, 0.5684, 0.6881, 0.5644, 0.7133, 0.4868, 0.6916, 0.6026, 0.6912, 0.6039, 0.678, 0.6002, 0.6783, 0.5989, 0.9469, 0.1886, 0.9449, 0.1927, 0.9161, 0.1781, 0.918, 0.1742, 0.7423, 0.4968, 0.741, 0.4994, 0.7274, 0.4929, 0.7286, 0.4901, 0.741, 0.4994, 0.7144, 0.5725, 0.7013, 0.5684, 0.7274, 0.4929, 0.7049, 0.6061, 0.7046, 0.6075, 0.6912, 0.6039, 0.6916, 0.6026, 0.9771, 0.2033, 0.9752, 0.2076, 0.9449, 0.1927, 0.9469, 0.1886, 0.7554, 0.504, 0.7538, 0.5065, 0.741, 0.4994, 0.7423, 0.4968, 0.7538, 0.5065, 0.7271, 0.5766, 0.7144, 0.5725, 0.741, 0.4994, 0.7181, 0.6092, 0.7177, 0.6105, 0.7046, 0.6075, 0.7049, 0.6061, 0.9961, 0.1531, 0.9771, 0.2033, 0.9469, 0.1886, 0.9676, 0.1413, 0.9676, 0.1413, 0.9469, 0.1886, 0.918, 0.1742, 0.9395, 0.1282, 0.9395, 0.1282, 0.918, 0.1742, 0.8898, 0.1602, 0.9113, 0.1144, 0.9113, 0.1144, 0.8898, 0.1602, 0.8617, 0.1469, 0.8828, 0.1006, 0.8828, 0.1006, 0.8617, 0.1469, 0.8336, 0.1342, 0.8537, 0.08723, 0.8537, 0.08723, 0.8336, 0.1342, 0.8051, 0.1224, 0.8239, 0.07456, 0.8239, 0.07456, 0.8051, 0.1224, 0.7762, 0.1116, 0.7935, 0.06282, 0.7935, 0.06282, 0.7762, 0.1116, 0.747, 0.1017, 0.7626, 0.05217, 0.7626, 0.05217, 0.747, 0.1017, 0.7174, 0.09298, 0.7311, 0.04268, 0.7311, 0.04268, 0.7174, 0.09298, 0.6874, 0.08534, 0.6992, 0.03443, 0.6992, 0.03443, 0.6874, 0.08534, 0.6571, 0.07886, 0.6669, 0.02745, 0.6669, 0.02745, 0.6571, 0.07886, 0.6266, 0.07356, 0.6343, 0.02176, 0.6343, 0.02176, 0.6266, 0.07356, 0.5958, 0.06945, 0.6016, 0.01736, 0.6016, 0.01736, 0.5958, 0.06945, 0.565, 0.06656, 0.5686, 0.01426, 0.5686, 0.01426, 0.565, 0.06656, 0.534, 0.06487, 0.5356, 0.01247, 0.5356, 0.01247, 0.534, 0.06487, 0.503, 0.0644, 0.5025, 0.01198, 0.5025, 0.01198, 0.503, 0.0644, 0.472, 0.06514, 0.4695, 0.01279, 0.4695, 0.01279, 0.472, 0.06514, 0.441, 0.0671, 0.4365, 0.01489, 0.4365, 0.01489, 0.441, 0.0671, 0.4102, 0.07025, 0.4036, 0.01829, 0.4036, 0.01829, 0.4102, 0.07025, 0.3795, 0.07461, 0.3709, 0.02297, 0.3709, 0.02297, 0.3795, 0.07461, 0.349, 0.08016, 0.3384, 0.02892, 0.3384, 0.02892, 0.349, 0.08016, 0.3188, 0.08688, 0.3062, 0.03613, 0.3062, 0.03613, 0.3188, 0.08688, 0.2889, 0.09476, 0.2744, 0.04457, 0.2744, 0.04457, 0.2889, 0.09476, 0.2592, 0.1038, 0.2429, 0.0542, 0.2429, 0.0542, 0.2592, 0.1038, 0.2299, 0.1139, 0.2119, 0.06497, 0.2119, 0.06497, 0.2299, 0.1139, 0.201, 0.125, 0.1814, 0.07678, 0.1814, 0.07678, 0.201, 0.125, 0.1723, 0.1371, 0.1513, 0.08952, 0.1513, 0.08952, 0.1723, 0.1371, 0.1438, 0.1502, 0.1218, 0.103, 0.1218, 0.103, 0.1438, 0.1502, 0.1154, 0.1642, 0.09256, 0.117, 0.09256, 0.117, 0.1154, 0.1642, 0.08671, 0.179, 0.06352, 0.1311, 0.03429, 0.145, 0.05729, 0.1945, 0.0265, 0.2106, 0.004229, 0.1579, 0.06352, 0.1311, 0.08671, 0.179, 0.05729, 0.1945, 0.03429, 0.145, 0.05855, 0.1208, 0.06352, 0.1311, 0.03429, 0.145, 0.02957, 0.1346, 0.02957, 0.1346, 0.03429, 0.145, 0.004229, 0.1579, 0.0001236, 0.1471, 0.08753, 0.1066, 0.09256, 0.117, 0.06352, 0.1311, 0.05855, 0.1208, 0.1168, 0.09253, 0.1218, 0.103, 0.09256, 0.117, 0.08753, 0.1066, 0.1466, 0.07888, 0.1513, 0.08952, 0.1218, 0.103, 0.1168, 0.09253, 0.177, 0.06595, 0.1814, 0.07678, 0.1513, 0.08952, 0.1466, 0.07888, 0.2078, 0.05395, 0.2119, 0.06497, 0.1814, 0.07678, 0.177, 0.06595, 0.2392, 0.04302, 0.2429, 0.0542, 0.2119, 0.06497, 0.2078, 0.05395, 0.2711, 0.03323, 0.2744, 0.04457, 0.2429, 0.0542, 0.2392, 0.04302, 0.3034, 0.02466, 0.3062, 0.03613, 0.2744, 0.04457, 0.2711, 0.03323, 0.3361, 0.01733, 0.3384, 0.02892, 0.3062, 0.03613, 0.3034, 0.02466, 0.369, 0.01129, 0.3709, 0.02297, 0.3384, 0.02892, 0.3361, 0.01733, 0.4021, 0.006536, 0.4036, 0.01829, 0.3709, 0.02297, 0.369, 0.01129, 0.4355, 0.003087, 0.4365, 0.01489, 0.4036, 0.01829, 0.4021, 0.006536, 0.4689, 0.0009475, 0.4695, 0.01279, 0.4365, 0.01489, 0.4355, 0.003087, 0.5025, 0.0001236, 0.5025, 0.01198, 0.4695, 0.01279, 0.4689, 0.0009475, 0.536, 0.0006188, 0.5356, 0.01247, 0.5025, 0.01198, 0.5025, 0.0001236, 0.5695, 0.002436, 0.5686, 0.01426, 0.5356, 0.01247, 0.536, 0.0006188, 0.6029, 0.005577, 0.6016, 0.01736, 0.5686, 0.01426, 0.5695, 0.002436, 0.6361, 0.01004, 0.6343, 0.02176, 0.6016, 0.01736, 0.6029, 0.005577, 0.6692, 0.01583, 0.6669, 0.02745, 0.6343, 0.02176, 0.6361, 0.01004, 0.7019, 0.02293, 0.6992, 0.03443, 0.6669, 0.02745, 0.6692, 0.01583, 0.7343, 0.03132, 0.7311, 0.04268, 0.6992, 0.03443, 0.7019, 0.02293, 0.7662, 0.04097, 0.7626, 0.05217, 0.7311, 0.04268, 0.7343, 0.03132, 0.7975, 0.05183, 0.7935, 0.06282, 0.7626, 0.05217, 0.7662, 0.04097, 0.8283, 0.06379, 0.8239, 0.07456, 0.7935, 0.06282, 0.7975, 0.05183, 0.8583, 0.07671, 0.8537, 0.08723, 0.8239, 0.07456, 0.8283, 0.06379, 0.8877, 0.09034, 0.8828, 0.1006, 0.8537, 0.08723, 0.8583, 0.07671, 0.9162, 0.1043, 0.9113, 0.1144, 0.8828, 0.1006, 0.8877, 0.09034, 0.9442, 0.1182, 0.9395, 0.1282, 0.9113, 0.1144, 0.9162, 0.1043, 0.972, 0.1313, 0.9676, 0.1413, 0.9395, 0.1282, 0.9442, 0.1182, 0.9999, 0.1428, 0.9961, 0.1531, 0.9676, 0.1413, 0.972, 0.1313, 0.9752, 0.2076, 0.7554, 0.504, 0.7423, 0.4968, 0.9449, 0.1927, 0.9449, 0.1927, 0.7423, 0.4968, 0.7286, 0.4901, 0.9161, 0.1781, 0.9161, 0.1781, 0.7286, 0.4901, 0.7145, 0.4839, 0.8879, 0.1641, 0.8879, 0.1641, 0.7145, 0.4839, 0.6999, 0.4781, 0.8599, 0.1507, 0.8599, 0.1507, 0.6999, 0.4781, 0.6849, 0.4727, 0.8319, 0.1381, 0.8319, 0.1381, 0.6849, 0.4727, 0.6696, 0.4678, 0.8035, 0.1264, 0.8035, 0.1264, 0.6696, 0.4678, 0.654, 0.4632, 0.7748, 0.1156, 0.7748, 0.1156, 0.654, 0.4632, 0.6382, 0.4591, 0.7457, 0.1058, 0.7457, 0.1058, 0.6382, 0.4591, 0.6221, 0.4554, 0.7162, 0.0971, 0.7162, 0.0971, 0.6221, 0.4554, 0.6058, 0.4522, 0.6864, 0.08951, 0.6864, 0.08951, 0.6058, 0.4522, 0.5893, 0.4495, 0.6563, 0.08306, 0.6563, 0.08306, 0.5893, 0.4495, 0.5727, 0.4472, 0.6259, 0.0778, 0.6259, 0.0778, 0.5727, 0.4472, 0.556, 0.4455, 0.5954, 0.07372, 0.5954, 0.07372, 0.556, 0.4455, 0.5391, 0.4442, 0.5646, 0.07084, 0.5646, 0.07084, 0.5391, 0.4442, 0.5223, 0.4435, 0.5338, 0.06916, 0.5338, 0.06916, 0.5223, 0.4435, 0.5054, 0.4433, 0.503, 0.06869, 0.503, 0.06869, 0.5054, 0.4433, 0.4885, 0.4437, 0.4722, 0.06943, 0.4722, 0.06943, 0.4885, 0.4437, 0.4716, 0.4445, 0.4414, 0.07137, 0.4414, 0.07137, 0.4716, 0.4445, 0.4548, 0.4458, 0.4107, 0.07451, 0.4107, 0.07451, 0.4548, 0.4458, 0.438, 0.4477, 0.3802, 0.07885, 0.3802, 0.07885, 0.438, 0.4477, 0.4214, 0.4501, 0.3499, 0.08436, 0.3499, 0.08436, 0.4214, 0.4501, 0.4049, 0.453, 0.3198, 0.09105, 0.3198, 0.09105, 0.4049, 0.453, 0.3886, 0.4563, 0.29, 0.09888, 0.29, 0.09888, 0.3886, 0.4563, 0.3724, 0.4601, 0.2605, 0.1078, 0.2605, 0.1078, 0.3724, 0.4601, 0.3565, 0.4644, 0.2314, 0.1179, 0.2314, 0.1179, 0.3565, 0.4644, 0.3409, 0.4692, 0.2026, 0.129, 0.2026, 0.129, 0.3409, 0.4692, 0.3256, 0.4744, 0.174, 0.1411, 0.174, 0.1411, 0.3256, 0.4744, 0.3107, 0.48, 0.1457, 0.1542, 0.1457, 0.1542, 0.3107, 0.48, 0.2961, 0.4861, 0.1174, 0.1681, 0.1174, 0.1681, 0.2961, 0.4861, 0.2821, 0.4926, 0.0888, 0.183, 0.05948, 0.1987, 0.2686, 0.4995, 0.2559, 0.5069, 0.02866, 0.2151, 0.0888, 0.183, 0.2821, 0.4926, 0.2686, 0.4995, 0.05948, 0.1987, 0.7172, 0.6149, 0.7136, 0.6293, 0.6997, 0.6258, 0.7035, 0.6117, 0.7035, 0.6117, 0.6997, 0.6258, 0.6861, 0.622, 0.6901, 0.6081, 0.6901, 0.6081, 0.6861, 0.622, 0.6727, 0.6181, 0.6768, 0.6043, 0.6768, 0.6043, 0.6727, 0.6181, 0.6596, 0.6142, 0.6636, 0.6006, 0.6636, 0.6006, 0.6596, 0.6142, 0.6466, 0.6105, 0.6504, 0.5969, 0.6504, 0.5969, 0.6466, 0.6105, 0.6336, 0.607, 0.6372, 0.5935, 0.6372, 0.5935, 0.6336, 0.607, 0.6208, 0.6037, 0.6241, 0.5902, 0.6241, 0.5902, 0.6208, 0.6037, 0.6079, 0.6007, 0.611, 0.5872, 0.611, 0.5872, 0.6079, 0.6007, 0.5952, 0.598, 0.5979, 0.5846, 0.5979, 0.5846, 0.5952, 0.598, 0.5824, 0.5956, 0.5848, 0.5822, 0.5848, 0.5822, 0.5824, 0.5956, 0.5697, 0.5936, 0.5717, 0.5802, 0.5717, 0.5802, 0.5697, 0.5936, 0.557, 0.592, 0.5586, 0.5786, 0.5586, 0.5786, 0.557, 0.592, 0.5442, 0.5907, 0.5455, 0.5773, 0.5455, 0.5773, 0.5442, 0.5907, 0.5315, 0.5898, 0.5324, 0.5764, 0.5324, 0.5764, 0.5315, 0.5898, 0.5188, 0.5893, 0.5192, 0.5759, 0.5192, 0.5759, 0.5188, 0.5893, 0.5061, 0.5892, 0.5061, 0.5758, 0.5061, 0.5758, 0.5061, 0.5892, 0.4934, 0.5895, 0.493, 0.5761, 0.493, 0.5761, 0.4934, 0.5895, 0.4806, 0.5902, 0.4798, 0.5768, 0.4798, 0.5768, 0.4806, 0.5902, 0.4679, 0.5913, 0.4667, 0.5778, 0.4667, 0.5778, 0.4679, 0.5913, 0.4552, 0.5927, 0.4536, 0.5793, 0.4536, 0.5793, 0.4552, 0.5927, 0.4424, 0.5945, 0.4404, 0.5811, 0.4404, 0.5811, 0.4424, 0.5945, 0.4296, 0.5967, 0.4273, 0.5832, 0.4273, 0.5832, 0.4296, 0.5967, 0.4168, 0.5992, 0.4142, 0.5857, 0.4142, 0.5857, 0.4168, 0.5992, 0.404, 0.602, 0.4011, 0.5885, 0.4011, 0.5885, 0.404, 0.602, 0.3911, 0.6051, 0.388, 0.5915, 0.388, 0.5915, 0.3911, 0.6051, 0.3782, 0.6084, 0.3748, 0.5948, 0.3748, 0.5948, 0.3782, 0.6084, 0.3653, 0.6119, 0.3617, 0.5983, 0.3617, 0.5983, 0.3653, 0.6119, 0.3523, 0.6155, 0.3487, 0.6019, 0.3487, 0.6019, 0.3523, 0.6155, 0.3393, 0.6191, 0.3357, 0.6056, 0.3357, 0.6056, 0.3393, 0.6191, 0.3263, 0.6227, 0.3227, 0.6093, 0.3099, 0.6128, 0.3133, 0.6261, 0.3004, 0.6293, 0.2971, 0.6159, 0.3227, 0.6093, 0.3263, 0.6227, 0.3133, 0.6261, 0.3099, 0.6128, 0.3223, 0.6609, 0.3135, 0.6697, 0.3002, 0.6588, 0.3114, 0.6476, 0.5061, 0.5717, 0.5193, 0.5718, 0.5192, 0.5759, 0.5061, 0.5758, 0.3345, 0.6016, 0.3476, 0.5979, 0.3487, 0.6019, 0.3357, 0.6056, 0.3223, 0.7596, 0.3327, 0.7666, 0.3246, 0.7817, 0.3114, 0.7729, 0.4192, 0.7404, 0.424, 0.7288, 0.4404, 0.7338, 0.4343, 0.7484, 0.5987, 0.5805, 0.6119, 0.5832, 0.611, 0.5872, 0.5979, 0.5846, 0.4266, 0.5791, 0.4398, 0.577, 0.4404, 0.5811, 0.4273, 0.5832, 0.4122, 0.6697, 0.4034, 0.6609, 0.4143, 0.6476, 0.4255, 0.6588, 0.3135, 0.6697, 0.3065, 0.6801, 0.2913, 0.672, 0.3002, 0.6588, 0.6912, 0.6039, 0.7046, 0.6075, 0.7035, 0.6117, 0.6901, 0.6081, 0.3327, 0.7666, 0.3443, 0.7714, 0.3393, 0.7878, 0.3246, 0.7817, 0.5193, 0.5718, 0.5326, 0.5723, 0.5324, 0.5764, 0.5192, 0.5759, 0.3476, 0.5979, 0.3607, 0.5942, 0.3617, 0.5983, 0.3487, 0.6019, 0.424, 0.7288, 0.4264, 0.7165, 0.4435, 0.7182, 0.4404, 0.7338, 0.4034, 0.6609, 0.393, 0.6539, 0.4011, 0.6387, 0.4143, 0.6476, 0.6119, 0.5832, 0.6251, 0.5861, 0.6241, 0.5902, 0.611, 0.5872, 0.3065, 0.6801, 0.3017, 0.6917, 0.2853, 0.6867, 0.2913, 0.672, 0.4398, 0.577, 0.4531, 0.5752, 0.4536, 0.5793, 0.4404, 0.5811, 0.3443, 0.7714, 0.3566, 0.7738, 0.3549, 0.7909, 0.3393, 0.7878, 0.7046, 0.6075, 0.7177, 0.6105, 0.7172, 0.6149, 0.7035, 0.6117, 0.4264, 0.7165, 0.4264, 0.704, 0.4435, 0.7023, 0.4435, 0.7182, 0.5326, 0.5723, 0.5458, 0.5732, 0.5455, 0.5773, 0.5324, 0.5764, 0.393, 0.6539, 0.3814, 0.6491, 0.3864, 0.6327, 0.4011, 0.6387, 0.3607, 0.5942, 0.3738, 0.5908, 0.3748, 0.5948, 0.3617, 0.5983, 0.3017, 0.6917, 0.2993, 0.704, 0.2822, 0.7023, 0.2853, 0.6867, 0.6251, 0.5861, 0.6383, 0.5894, 0.6372, 0.5935, 0.6241, 0.5902, 0.3566, 0.7738, 0.3691, 0.7738, 0.3708, 0.7909, 0.3549, 0.7909, 0.4531, 0.5752, 0.4663, 0.5737, 0.4667, 0.5778, 0.4536, 0.5793, 0.4264, 0.704, 0.424, 0.6917, 0.4404, 0.6867, 0.4435, 0.7023, 0.3814, 0.6491, 0.3691, 0.6467, 0.3708, 0.6296, 0.3864, 0.6327, 0.5458, 0.5732, 0.559, 0.5745, 0.5586, 0.5786, 0.5455, 0.5773, 0.2993, 0.704, 0.2993, 0.7165, 0.2822, 0.7182, 0.2822, 0.7023, 0.7271, 0.5766, 0.7181, 0.6092, 0.7049, 0.6061, 0.7144, 0.5725, 0.7144, 0.5725, 0.7049, 0.6061, 0.6916, 0.6026, 0.7013, 0.5684, 0.7013, 0.5684, 0.6916, 0.6026, 0.6783, 0.5989, 0.6881, 0.5644, 0.6881, 0.5644, 0.6783, 0.5989, 0.6651, 0.5952, 0.6746, 0.5604, 0.6746, 0.5604, 0.6651, 0.5952, 0.6519, 0.5915, 0.6611, 0.5566, 0.6611, 0.5566, 0.6519, 0.5915, 0.6386, 0.5881, 0.6473, 0.553, 0.6473, 0.553, 0.6386, 0.5881, 0.6254, 0.5848, 0.6335, 0.5496, 0.6335, 0.5496, 0.6254, 0.5848, 0.6122, 0.5819, 0.6195, 0.5465, 0.6195, 0.5465, 0.6122, 0.5819, 0.5989, 0.5792, 0.6055, 0.5437, 0.6055, 0.5437, 0.5989, 0.5792, 0.5857, 0.5768, 0.5914, 0.5412, 0.5914, 0.5412, 0.5857, 0.5768, 0.5724, 0.5748, 0.5773, 0.5391, 0.5773, 0.5391, 0.5724, 0.5748, 0.5592, 0.5732, 0.563, 0.5374, 0.563, 0.5374, 0.5592, 0.5732, 0.5459, 0.5719, 0.5488, 0.5361, 0.5488, 0.5361, 0.5459, 0.5719, 0.5326, 0.571, 0.5345, 0.5351, 0.5345, 0.5351, 0.5326, 0.571, 0.5194, 0.5705, 0.5202, 0.5346, 0.5202, 0.5346, 0.5194, 0.5705, 0.5061, 0.5704, 0.5059, 0.5345, 0.5059, 0.5345, 0.5061, 0.5704, 0.4928, 0.5707, 0.4916, 0.5348, 0.4916, 0.5348, 0.4928, 0.5707, 0.4795, 0.5713, 0.4772, 0.5354, 0.4772, 0.5354, 0.4795, 0.5713, 0.4662, 0.5724, 0.463, 0.5365, 0.463, 0.5365, 0.4662, 0.5724, 0.4529, 0.5738, 0.4487, 0.538, 0.4487, 0.538, 0.4529, 0.5738, 0.4396, 0.5757, 0.4345, 0.5399, 0.4345, 0.5399, 0.4396, 0.5757, 0.4264, 0.5778, 0.4203, 0.5422, 0.4203, 0.5422, 0.4264, 0.5778, 0.4131, 0.5803, 0.4062, 0.5448, 0.4062, 0.5448, 0.4131, 0.5803, 0.3999, 0.5831, 0.3922, 0.5477, 0.3922, 0.5477, 0.3999, 0.5831, 0.3867, 0.5862, 0.3783, 0.551, 0.3783, 0.551, 0.3867, 0.5862, 0.3735, 0.5895, 0.3645, 0.5545, 0.3645, 0.5545, 0.3735, 0.5895, 0.3603, 0.5929, 0.3509, 0.5582, 0.3509, 0.5582, 0.3603, 0.5929, 0.3472, 0.5966, 0.3374, 0.5622, 0.3374, 0.5622, 0.3472, 0.5966, 0.3342, 0.6003, 0.3242, 0.5663, 0.3242, 0.5663, 0.3342, 0.6003, 0.3213, 0.604, 0.3112, 0.5706, 0.2984, 0.5749, 0.3086, 0.6076, 0.2962, 0.6109, 0.2859, 0.5794, 0.3112, 0.5706, 0.3213, 0.604, 0.3086, 0.6076, 0.2984, 0.5749])
me_cylinder_001.materials.append(mat_conical_flask01)
me_cylinder_001.use_remesh_preserve_volume = False
me_cylinder_001.use_remesh_preserve_attributes = False
me_cylinder_001.use_mirror_vertex_groups = False
me_cylinder_001.update()

# ---- objects
ob_conical_flask_000 = bpy.data.objects.new('conical_flask.000', me_cylinder_001)
ob_lamp = bpy.data.objects.new('Lamp', light_lamp)
ob_camera = bpy.data.objects.new('Camera', cam_camera)

# ---- transforms, parenting, visibility, modifiers, constraints
ob_conical_flask_000.location = (-0.0009092, -0.02036, 0.02882)
ob_conical_flask_000.scale = (0.15, 0.15, 0.15)
ob_conical_flask_000.lineart.crease_threshold = 0.0
_m = ob_conical_flask_000.modifiers.new('Subsurf', 'SUBSURF')
_m.uv_smooth = 'PRESERVE_CORNERS'
_m.quality = 2
_m.levels = 2
_m.show_only_control_edges = False
ob_lamp.location = (-0.5645, -0.8104, 1.464)
ob_lamp.rotation_euler = (0.6503, 0.05522, 1.866)
ob_lamp.scale = (0.15, 0.15, 0.15)
ob_lamp.lock_rotations_4d = False
ob_lamp.empty_display_type = 'ARROWS'
ob_lamp.color = (0.0, 0.0, 0.0, 0.0)
ob_lamp.lineart.crease_threshold = 0.0
ob_camera.location = (-0.3066, -0.8768, 0.2378)
ob_camera.rotation_euler = (1.333, 0.01168, -0.2957)
ob_camera.scale = (0.15, 0.15, 0.15)
ob_camera.lock_rotations_4d = False
ob_camera.empty_display_type = 'ARROWS'
ob_camera.color = (0.0, 0.0, 0.0, 0.0)
ob_camera.display_type = 'WIRE'
ob_camera.lineart.crease_threshold = 0.0

# ---- collection membership
col_collection_15.objects.link(ob_conical_flask_000)
col_collection_20.objects.link(ob_lamp)
col_collection_20.objects.link(ob_camera)

# ---- scene / render settings (as saved in the file)
scene.camera = ob_camera
scene.frame_start = 1; scene.frame_end = 250; scene.frame_set(1)
scene.render.engine = 'BLENDER_EEVEE_NEXT'
scene.render.resolution_percentage = 50
scene.render.dither_intensity = 0.0
scene.cycles.use_denoising = False
scene.cycles.samples = 10
scene.cycles.sampling_pattern = 'TABULATED_SOBOL'
scene.cycles.light_sampling_threshold = 0.0
scene.cycles.use_adaptive_sampling = False
scene.cycles.use_light_tree = False
scene.cycles.blur_glossy = 0.0
scene.cycles.pixel_filter_type = 'GAUSSIAN'
scene.cycles.sample_clamp_indirect = 0.0
scene.view_settings.view_transform = 'Standard'
bpy.context.view_layer.update()
